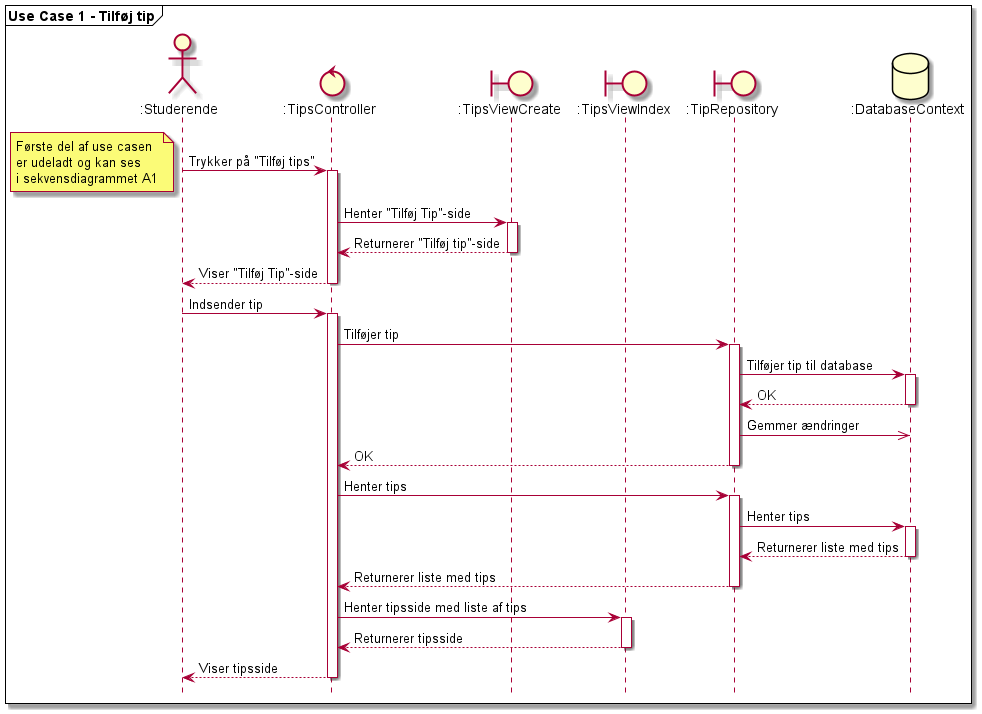

The diagram above was rendered by PlantUML. Its source (embedded in the PNG):
@startuml

mainframe **Use Case 1 - Tilføj tip**

actor       ":Studerende"       as stud
control       ":TipsController"       as tipscont
boundary       ":TipsViewCreate"       as tipscreate
boundary       ":TipsViewIndex"       as tipsindex
boundary       ":TipRepository"       as tipsrepo
database       ":DatabaseContext"       as db


stud -> tipscont: Trykker på "Tilføj tips"

note left
Første del af use casen
er udeladt og kan ses
i sekvensdiagrammet A1
end note


Activate tipscont
tipscont -> tipscreate: Henter "Tilføj Tip"-side

Activate tipscreate
tipscreate --> tipscont: Returnerer "Tilføj tip"-side
Deactivate tipscreate

tipscont --> stud: Viser "Tilføj Tip"-side

Deactivate tipscont

stud -> tipscont: Indsender tip

Activate tipscont
tipscont -> tipsrepo: Tilføjer tip

Activate tipsrepo
tipsrepo -> db: Tilføjer tip til database

Activate db
db --> tipsrepo: OK
Deactivate db

tipsrepo ->> db: Gemmer ændringer

tipsrepo --> tipscont: OK
Deactivate tipsrepo

tipscont -> tipsrepo: Henter tips

Activate tipsrepo
tipsrepo -> db: Henter tips

Activate db
db --> tipsrepo: Returnerer liste med tips
Deactivate db

tipsrepo --> tipscont: Returnerer liste med tips

Deactivate tipsrepo

tipscont -> tipsindex: Henter tipsside med liste af tips
Activate tipsindex
tipsindex --> tipscont: Returnerer tipsside
Deactivate tipsindex

tipscont --> stud: Viser tipsside
Deactivate tipscont


hide footbox

@enduml